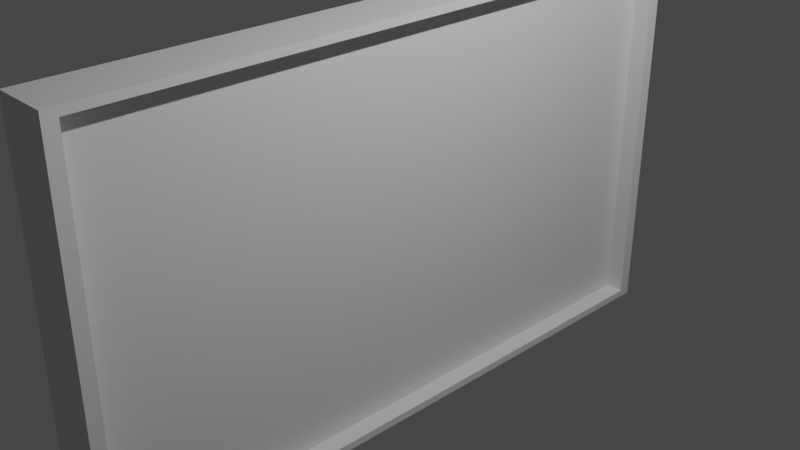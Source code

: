 # Source: chalkboard.blend  (saved by Blender 2.80.75; exported with 4.5.12 LTS)
import bpy
from mathutils import Matrix  # noqa: F401  (used for matrix-valued properties, if any)

bpy.ops.wm.read_factory_settings(use_empty=True)
scene = bpy.context.scene
scene.name = 'Scene'

# ---- collections
col_collection = bpy.data.collections.new('Collection'); scene.collection.children.link(col_collection)

# ---- materials (node trees are filled in below, after node groups)
mat_material = bpy.data.materials.new('Material')
mat_material.alpha_threshold = 0.0
mat_material.use_transparent_shadow = False
mat_material.line_color = (0.0, 0.0, 0.0, 1.0)

# ---- material node trees
mat_material.use_nodes = True; mat_material.node_tree.nodes.clear()
_N = mat_material.node_tree.nodes; _L = mat_material.node_tree.links
n0 = _N.new('ShaderNodeOutputMaterial'); n0.name = 'Material Output'; n0.location = (300, 300)
n1 = _N.new('ShaderNodeBsdfPrincipled'); n1.name = 'Principled BSDF'; n1.location = (10, 300)
n1.distribution = 'GGX'
n1.subsurface_method = 'BURLEY'
n1.inputs[2].default_value = 0.4
n1.inputs[3].default_value = 1.45
n1.inputs[27].default_value = (0.0, 0.0, 0.0, 1.0)
n1.inputs[28].default_value = 1.0
_L.new(n1.outputs[0], n0.inputs[0])
n0.is_active_output = True

# ---- world
world_world = bpy.data.worlds.new('World'); scene.world = world_world
world_world.use_nodes = True; world_world.node_tree.nodes.clear()
_N = world_world.node_tree.nodes; _L = world_world.node_tree.links
n0 = _N.new('ShaderNodeOutputWorld'); n0.name = 'World Output'; n0.location = (300, 300)
n1 = _N.new('ShaderNodeBackground'); n1.name = 'Background'; n1.location = (10, 300)
n1.inputs[0].default_value = (0.05088, 0.05088, 0.05088, 1.0)
_L.new(n1.outputs[0], n0.inputs[0])
n0.is_active_output = True
world_world.color = (0.05088, 0.05088, 0.05088)
world_world.use_sun_shadow = False
world_world.sun_shadow_jitter_overblur = 0.0

# ---- cameras
cam_camera = bpy.data.cameras.new('Camera')
cam_camera.clip_end = 100.0
cam_camera.ortho_scale = 7.314

# ---- lights
light_light = bpy.data.lights.new('Light', 'POINT')
light_light.transmission_factor = 0.0
light_light.energy = 1000.0
light_light.shadow_soft_size = 0.1
light_light.shadow_maximum_resolution = 0.006
light_light.use_absolute_resolution = True

# ---- meshes
me_cube = bpy.data.meshes.new('Cube')
me_cube.from_pydata([(1.0, 0.961, 0.961), (1.0, 0.961, -0.961), (1.0, -0.961, 0.961), (1.0, -0.961, -0.961), (-1.0, 1.0, 1.0), (-1.0, 1.0, -1.0), (-1.0, -1.0, 1.0), (-1.0, -1.0, -1.0), (1.0, 1.0, 1.0), (1.0, 1.0, -1.0), (1.0, -1.0, 1.0), (1.0, -1.0, -1.0), (0.3206, 0.961, 0.961), (0.3206, 0.961, -0.961), (0.3206, -0.961, 0.961), (0.3206, -0.961, -0.961)], [], [(8, 4, 6, 10), (11, 10, 6, 7), (7, 6, 4, 5), (5, 9, 11, 7), (0, 2, 14, 12), (5, 4, 8, 9), (0, 1, 9, 8), (3, 2, 10, 11), (2, 0, 8, 10), (1, 3, 11, 9), (13, 12, 14, 15), (1, 0, 12, 13), (3, 1, 13, 15), (2, 3, 15, 14)])
_uv = me_cube.uv_layers.new(name='UVMap')
_uv.uv.foreach_set('vector', [0.375, 0.0, 0.625, 0.0, 0.625, 0.25, 0.375, 0.25, 0.375, 0.25, 0.625, 0.25, 0.625, 0.5, 0.375, 0.5, 0.375, 0.5, 0.625, 0.5, 0.625, 0.75, 0.375, 0.75, 0.375, 0.75, 0.625, 0.75, 0.625, 1.0, 0.375, 1.0, 0.3701, 0.5049, 0.3701, 0.7451, 0.3701, 0.7451, 0.3701, 0.5049, 0.625, 0.5, 0.875, 0.5, 0.875, 0.75, 0.625, 0.75, 0.3701, 0.5049, 0.1299, 0.5049, 0.125, 0.5, 0.375, 0.5, 0.1299, 0.7451, 0.3701, 0.7451, 0.375, 0.75, 0.125, 0.75, 0.3701, 0.7451, 0.3701, 0.5049, 0.375, 0.5, 0.375, 0.75, 0.1299, 0.5049, 0.1299, 0.7451, 0.125, 0.75, 0.125, 0.5, 0.1299, 0.5049, 0.3701, 0.5049, 0.3701, 0.7451, 0.1299, 0.7451, 0.1299, 0.5049, 0.3701, 0.5049, 0.3701, 0.5049, 0.1299, 0.5049, 0.1299, 0.7451, 0.1299, 0.5049, 0.1299, 0.5049, 0.1299, 0.7451, 0.3701, 0.7451, 0.1299, 0.7451, 0.1299, 0.7451, 0.3701, 0.7451])
me_cube.materials.append(mat_material)
me_cube.use_remesh_preserve_volume = False
me_cube.use_remesh_preserve_attributes = False
me_cube.use_mirror_vertex_groups = False
me_cube.update()

# ---- objects
ob_cube = bpy.data.objects.new('Cube', me_cube)
ob_light = bpy.data.objects.new('Light', light_light)
ob_camera = bpy.data.objects.new('Camera', cam_camera)

# ---- transforms, parenting, visibility, modifiers, constraints
ob_cube.location = (0.0, 0.0, 0.0)
ob_cube.scale = (0.3068, 3.753, 2.214)
ob_cube.lock_rotations_4d = False
ob_cube.empty_display_type = 'ARROWS'
ob_cube.lineart.crease_threshold = 0.0
ob_light.location = (4.076, 1.005, 5.904)
ob_light.rotation_euler = (0.6503, 0.05522, 1.866)
ob_light.lock_rotations_4d = False
ob_light.empty_display_type = 'ARROWS'
ob_light.color = (0.0, 0.0, 0.0, 0.0)
ob_light.lineart.crease_threshold = 0.0
ob_camera.location = (7.359, -6.926, 4.958)
ob_camera.rotation_euler = (1.109, 0.0, 0.8149)
ob_camera.lock_rotations_4d = False
ob_camera.empty_display_type = 'ARROWS'
ob_camera.color = (0.0, 0.0, 0.0, 0.0)
ob_camera.display_type = 'WIRE'
ob_camera.lineart.crease_threshold = 0.0

# ---- collection membership
col_collection.objects.link(ob_cube)
col_collection.objects.link(ob_light)
col_collection.objects.link(ob_camera)

# ---- scene / render settings (as saved in the file)
scene.camera = ob_camera
scene.frame_start = 1; scene.frame_end = 250; scene.frame_set(1)
scene.render.engine = 'BLENDER_EEVEE_NEXT'
scene.cycles.use_denoising = False
scene.cycles.samples = 128
scene.cycles.sampling_pattern = 'TABULATED_SOBOL'
scene.cycles.use_adaptive_sampling = False
scene.cycles.use_light_tree = False
scene.view_settings.view_transform = 'Filmic'
bpy.context.view_layer.update()
